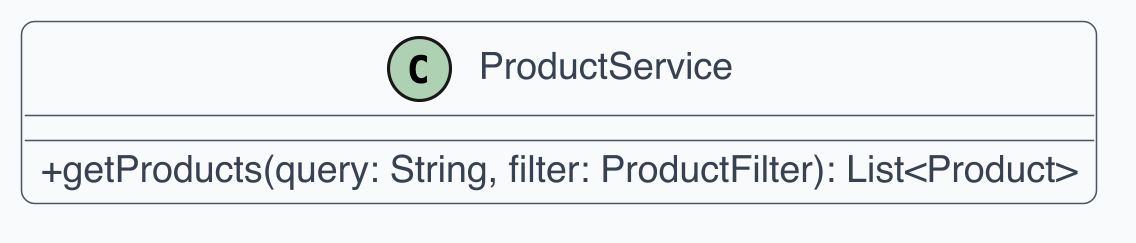

The diagram above was rendered by PlantUML. Its source (embedded in the PNG):
@startuml
skinparam dpi 300
skinparam shadowing false
skinparam backgroundColor White
skinparam defaultFontName Helvetica
skinparam defaultFontSize 12
skinparam ArrowColor #4B5563
skinparam ArrowThickness 1
skinparam roundcorner 8
skinparam class {
  BackgroundColor #F9FAFB
  BorderColor #4B5563
  FontColor #111827
  AttributeFontColor #374151
  StereotypeFontColor #6B7280
}
skinparam classAttributeIconSize 0
class ProductService {
  +getProducts(query: String, filter: ProductFilter): List<Product>
}
@enduml